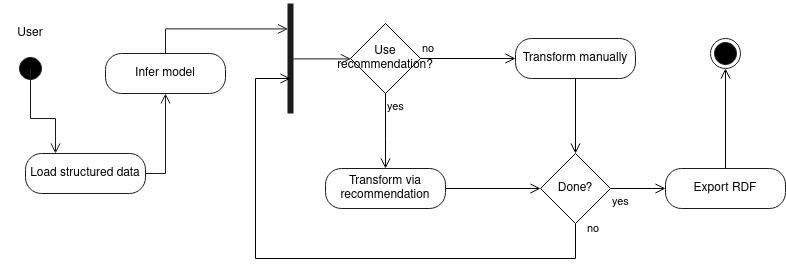

The diagram above was exported from draw.io. Its source (the exported page's mxGraphModel, read from the mxfile embedded in the PNG):
<mxGraphModel dx="1658" dy="1002" grid="1" gridSize="10" guides="1" tooltips="1" connect="1" arrows="1" fold="1" page="1" pageScale="1" pageWidth="850" pageHeight="1100" math="0" shadow="0">
  <root>
    <mxCell id="0" />
    <mxCell id="1" parent="0" />
    <mxCell id="TEoe7C7OsxKhyqjXCptv-5" value="" style="ellipse;html=1;shape=startState;fillColor=#000000;strokeColor=#1A1A1A;" parent="1" vertex="1">
      <mxGeometry x="30" y="515" width="30" height="30" as="geometry" />
    </mxCell>
    <mxCell id="TEoe7C7OsxKhyqjXCptv-6" value="" style="edgeStyle=orthogonalEdgeStyle;html=1;verticalAlign=bottom;endArrow=open;endSize=8;strokeColor=#1A1A1A;rounded=0;entryX=0.25;entryY=0;entryDx=0;entryDy=0;" parent="1" target="O8QfjL3c6jnjOm9Wn6Ez-4" edge="1">
      <mxGeometry relative="1" as="geometry">
        <mxPoint x="60" y="580" as="targetPoint" />
        <Array as="points">
          <mxPoint x="45" y="580" />
          <mxPoint x="70" y="580" />
        </Array>
        <mxPoint x="45" y="530" as="sourcePoint" />
      </mxGeometry>
    </mxCell>
    <mxCell id="TEoe7C7OsxKhyqjXCptv-7" value="" style="ellipse;html=1;shape=endState;fillColor=#000000;strokeColor=#1A1A1A;" parent="1" vertex="1">
      <mxGeometry x="725" y="500" width="30" height="30" as="geometry" />
    </mxCell>
    <mxCell id="O8QfjL3c6jnjOm9Wn6Ez-4" value="Load structured data" style="rounded=1;whiteSpace=wrap;html=1;arcSize=40;fontColor=#000000;fillColor=#FFFFFF;strokeColor=#1A1A1A;" parent="1" vertex="1">
      <mxGeometry x="40" y="615" width="120" height="40" as="geometry" />
    </mxCell>
    <mxCell id="O8QfjL3c6jnjOm9Wn6Ez-6" value="User" style="text;html=1;align=center;verticalAlign=middle;whiteSpace=wrap;rounded=0;" parent="1" vertex="1">
      <mxGeometry x="15" y="480" width="60" height="30" as="geometry" />
    </mxCell>
    <mxCell id="O8QfjL3c6jnjOm9Wn6Ez-8" value="" style="shape=line;html=1;strokeWidth=6;strokeColor=#1A1A1A;rotation=-90;" parent="1" vertex="1">
      <mxGeometry x="250" y="515" width="110" height="10" as="geometry" />
    </mxCell>
    <mxCell id="O8QfjL3c6jnjOm9Wn6Ez-26" style="edgeStyle=orthogonalEdgeStyle;rounded=0;orthogonalLoop=1;jettySize=auto;html=1;entryX=0;entryY=0.5;entryDx=0;entryDy=0;endSize=8;endArrow=open;endFill=0;" parent="1" source="O8QfjL3c6jnjOm9Wn6Ez-11" target="O8QfjL3c6jnjOm9Wn6Ez-19" edge="1">
      <mxGeometry relative="1" as="geometry" />
    </mxCell>
    <mxCell id="O8QfjL3c6jnjOm9Wn6Ez-11" value="Transform via recommendation" style="rounded=1;whiteSpace=wrap;html=1;arcSize=40;fontColor=#000000;fillColor=#FFFFFF;strokeColor=#1A1A1A;" parent="1" vertex="1">
      <mxGeometry x="340" y="630" width="120" height="40" as="geometry" />
    </mxCell>
    <mxCell id="O8QfjL3c6jnjOm9Wn6Ez-12" value="Transform manually" style="rounded=1;whiteSpace=wrap;html=1;arcSize=40;fontColor=#000000;fillColor=#FFFFFF;strokeColor=#1A1A1A;" parent="1" vertex="1">
      <mxGeometry x="530" y="500" width="120" height="40" as="geometry" />
    </mxCell>
    <mxCell id="O8QfjL3c6jnjOm9Wn6Ez-13" value="Use recommendation?" style="rhombus;whiteSpace=wrap;html=1;" parent="1" vertex="1">
      <mxGeometry x="365" y="485" width="70" height="70" as="geometry" />
    </mxCell>
    <mxCell id="O8QfjL3c6jnjOm9Wn6Ez-14" value="no" style="edgeStyle=orthogonalEdgeStyle;html=1;align=left;verticalAlign=bottom;endArrow=open;endSize=8;rounded=0;entryX=0;entryY=0.5;entryDx=0;entryDy=0;" parent="1" source="O8QfjL3c6jnjOm9Wn6Ez-13" target="O8QfjL3c6jnjOm9Wn6Ez-12" edge="1">
      <mxGeometry x="-1" relative="1" as="geometry">
        <mxPoint x="530" y="690" as="targetPoint" />
      </mxGeometry>
    </mxCell>
    <mxCell id="O8QfjL3c6jnjOm9Wn6Ez-15" value="yes" style="edgeStyle=orthogonalEdgeStyle;html=1;align=left;verticalAlign=top;endArrow=open;endSize=8;rounded=0;" parent="1" source="O8QfjL3c6jnjOm9Wn6Ez-13" target="O8QfjL3c6jnjOm9Wn6Ez-11" edge="1">
      <mxGeometry x="-1" relative="1" as="geometry">
        <mxPoint x="480" y="600" as="targetPoint" />
        <Array as="points">
          <mxPoint x="400" y="600" />
          <mxPoint x="400" y="600" />
        </Array>
      </mxGeometry>
    </mxCell>
    <mxCell id="O8QfjL3c6jnjOm9Wn6Ez-19" value="Done?" style="rhombus;whiteSpace=wrap;html=1;" parent="1" vertex="1">
      <mxGeometry x="555" y="615" width="70" height="70" as="geometry" />
    </mxCell>
    <mxCell id="O8QfjL3c6jnjOm9Wn6Ez-24" value="yes" style="edgeStyle=orthogonalEdgeStyle;html=1;align=left;verticalAlign=top;endArrow=open;endSize=8;rounded=0;" parent="1" source="O8QfjL3c6jnjOm9Wn6Ez-19" target="O8QfjL3c6jnjOm9Wn6Ez-28" edge="1">
      <mxGeometry x="-1" relative="1" as="geometry">
        <mxPoint x="685" y="705" as="targetPoint" />
        <mxPoint x="660" y="630" as="sourcePoint" />
        <Array as="points" />
      </mxGeometry>
    </mxCell>
    <mxCell id="O8QfjL3c6jnjOm9Wn6Ez-25" value="no" style="edgeStyle=orthogonalEdgeStyle;html=1;align=left;verticalAlign=bottom;endArrow=open;endSize=8;rounded=0;exitX=0.5;exitY=1;exitDx=0;exitDy=0;" parent="1" source="O8QfjL3c6jnjOm9Wn6Ez-19" edge="1">
      <mxGeometry x="-0.9473" y="10" relative="1" as="geometry">
        <mxPoint x="305" y="540" as="targetPoint" />
        <mxPoint x="464.97" y="720" as="sourcePoint" />
        <Array as="points">
          <mxPoint x="590" y="720" />
          <mxPoint x="270" y="720" />
          <mxPoint x="270" y="540" />
        </Array>
        <mxPoint as="offset" />
      </mxGeometry>
    </mxCell>
    <mxCell id="O8QfjL3c6jnjOm9Wn6Ez-27" style="edgeStyle=orthogonalEdgeStyle;rounded=0;orthogonalLoop=1;jettySize=auto;html=1;endSize=8;endArrow=open;endFill=0;" parent="1" source="O8QfjL3c6jnjOm9Wn6Ez-12" target="O8QfjL3c6jnjOm9Wn6Ez-19" edge="1">
      <mxGeometry relative="1" as="geometry">
        <mxPoint x="660" y="580" as="targetPoint" />
        <Array as="points" />
      </mxGeometry>
    </mxCell>
    <mxCell id="O8QfjL3c6jnjOm9Wn6Ez-30" style="edgeStyle=orthogonalEdgeStyle;rounded=0;orthogonalLoop=1;jettySize=auto;html=1;endArrow=open;endFill=0;endSize=8;" parent="1" source="O8QfjL3c6jnjOm9Wn6Ez-28" target="TEoe7C7OsxKhyqjXCptv-7" edge="1">
      <mxGeometry relative="1" as="geometry" />
    </mxCell>
    <mxCell id="O8QfjL3c6jnjOm9Wn6Ez-28" value="Export RDF" style="rounded=1;whiteSpace=wrap;html=1;arcSize=40;fontColor=#000000;fillColor=#FFFFFF;strokeColor=#1A1A1A;" parent="1" vertex="1">
      <mxGeometry x="680" y="630" width="120" height="40" as="geometry" />
    </mxCell>
    <mxCell id="O8QfjL3c6jnjOm9Wn6Ez-31" value="" style="edgeStyle=orthogonalEdgeStyle;html=1;verticalAlign=bottom;endArrow=open;endSize=8;strokeColor=#1A1A1A;rounded=0;entryX=0.769;entryY=0.254;entryDx=0;entryDy=0;entryPerimeter=0;" parent="1" source="O8QfjL3c6jnjOm9Wn6Ez-36" target="O8QfjL3c6jnjOm9Wn6Ez-8" edge="1">
      <mxGeometry relative="1" as="geometry">
        <mxPoint x="290" y="490" as="targetPoint" />
        <Array as="points">
          <mxPoint x="180" y="490" />
        </Array>
        <mxPoint x="284.98" y="519.66" as="sourcePoint" />
      </mxGeometry>
    </mxCell>
    <mxCell id="O8QfjL3c6jnjOm9Wn6Ez-34" value="" style="edgeStyle=orthogonalEdgeStyle;html=1;verticalAlign=bottom;endArrow=open;endSize=8;strokeColor=#1A1A1A;rounded=0;exitX=0.496;exitY=0.638;exitDx=0;exitDy=0;exitPerimeter=0;" parent="1" source="O8QfjL3c6jnjOm9Wn6Ez-8" target="O8QfjL3c6jnjOm9Wn6Ez-13" edge="1">
      <mxGeometry relative="1" as="geometry">
        <mxPoint x="410" y="389.97" as="targetPoint" />
        <Array as="points">
          <mxPoint x="309" y="520" />
          <mxPoint x="320" y="520" />
        </Array>
        <mxPoint x="380" y="410" as="sourcePoint" />
      </mxGeometry>
    </mxCell>
    <mxCell id="O8QfjL3c6jnjOm9Wn6Ez-36" value="Infer model" style="rounded=1;whiteSpace=wrap;html=1;arcSize=40;fontColor=#000000;fillColor=#FFFFFF;strokeColor=#1A1A1A;" parent="1" vertex="1">
      <mxGeometry x="120" y="515" width="120" height="40" as="geometry" />
    </mxCell>
    <mxCell id="O8QfjL3c6jnjOm9Wn6Ez-37" value="" style="edgeStyle=orthogonalEdgeStyle;html=1;verticalAlign=bottom;endArrow=open;endSize=8;strokeColor=#1A1A1A;rounded=0;" parent="1" source="O8QfjL3c6jnjOm9Wn6Ez-4" target="O8QfjL3c6jnjOm9Wn6Ez-36" edge="1">
      <mxGeometry relative="1" as="geometry">
        <mxPoint x="313" y="500" as="targetPoint" />
        <Array as="points">
          <mxPoint x="180" y="635" />
        </Array>
        <mxPoint x="160" y="650" as="sourcePoint" />
      </mxGeometry>
    </mxCell>
  </root>
</mxGraphModel>